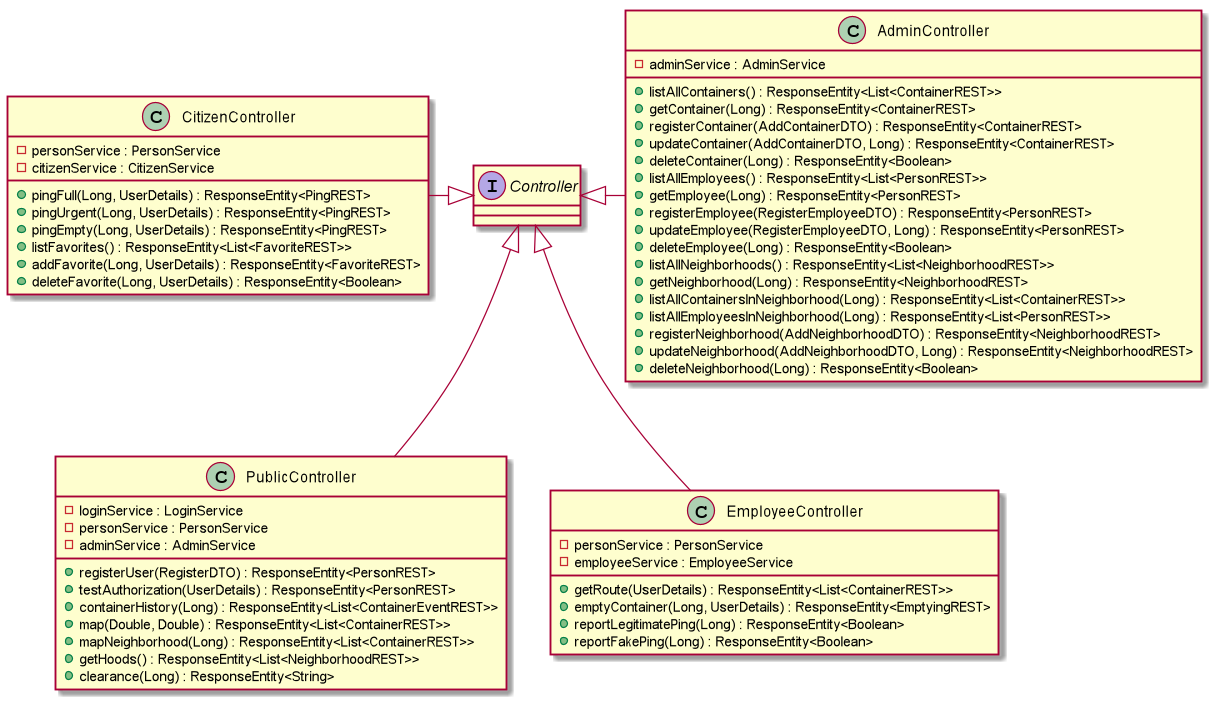

The diagram above was rendered by PlantUML. Its source (embedded in the PNG):
@startuml
interface Controller
class PublicController {
    -loginService : LoginService
    -personService : PersonService
    -adminService : AdminService
    +registerUser(RegisterDTO) : ResponseEntity<PersonREST>
    +testAuthorization(UserDetails) : ResponseEntity<PersonREST>
    +containerHistory(Long) : ResponseEntity<List<ContainerEventREST>>
    +map(Double, Double) : ResponseEntity<List<ContainerREST>>
    +mapNeighborhood(Long) : ResponseEntity<List<ContainerREST>>
    +getHoods() : ResponseEntity<List<NeighborhoodREST>>
    +clearance(Long) : ResponseEntity<String>
}
class AdminController {
    -adminService : AdminService
    +listAllContainers() : ResponseEntity<List<ContainerREST>>
    +getContainer(Long) : ResponseEntity<ContainerREST>
    +registerContainer(AddContainerDTO) : ResponseEntity<ContainerREST>
    +updateContainer(AddContainerDTO, Long) : ResponseEntity<ContainerREST>
    +deleteContainer(Long) : ResponseEntity<Boolean>
    +listAllEmployees() : ResponseEntity<List<PersonREST>>
    +getEmployee(Long) : ResponseEntity<PersonREST>
    +registerEmployee(RegisterEmployeeDTO) : ResponseEntity<PersonREST>
    +updateEmployee(RegisterEmployeeDTO, Long) : ResponseEntity<PersonREST>
    +deleteEmployee(Long) : ResponseEntity<Boolean>
    +listAllNeighborhoods() : ResponseEntity<List<NeighborhoodREST>>
    +getNeighborhood(Long) : ResponseEntity<NeighborhoodREST>
    +listAllContainersInNeighborhood(Long) : ResponseEntity<List<ContainerREST>>
    +listAllEmployeesInNeighborhood(Long) : ResponseEntity<List<PersonREST>>
    +registerNeighborhood(AddNeighborhoodDTO) : ResponseEntity<NeighborhoodREST>
    +updateNeighborhood(AddNeighborhoodDTO, Long) : ResponseEntity<NeighborhoodREST>
    +deleteNeighborhood(Long) : ResponseEntity<Boolean>
}
class CitizenController {
    -personService : PersonService
    -citizenService : CitizenService
    +pingFull(Long, UserDetails) : ResponseEntity<PingREST>
    +pingUrgent(Long, UserDetails) : ResponseEntity<PingREST>
    +pingEmpty(Long, UserDetails) : ResponseEntity<PingREST>
    +listFavorites() : ResponseEntity<List<FavoriteREST>>
    +addFavorite(Long, UserDetails) : ResponseEntity<FavoriteREST>
    +deleteFavorite(Long, UserDetails) : ResponseEntity<Boolean>
}
class EmployeeController {
    -personService : PersonService
    -employeeService : EmployeeService
    +getRoute(UserDetails) : ResponseEntity<List<ContainerREST>>
    +emptyContainer(Long, UserDetails) : ResponseEntity<EmptyingREST>
    +reportLegitimatePing(Long) : ResponseEntity<Boolean>
    +reportFakePing(Long) : ResponseEntity<Boolean>
}

Controller <|- AdminController
CitizenController -|> Controller
Controller <|-- PublicController
Controller <|-- EmployeeController

@enduml